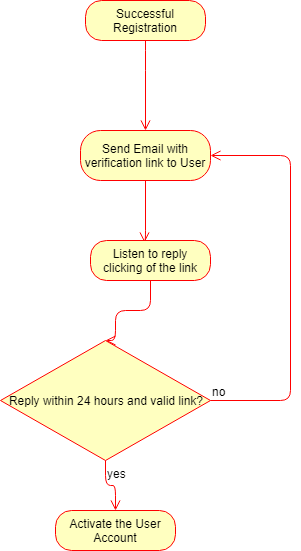

The diagram above was exported from draw.io. Its source (the exported page's mxGraphModel, read from the mxfile embedded in the PNG):
<mxGraphModel dx="1394" dy="796" grid="1" gridSize="10" guides="1" tooltips="1" connect="1" arrows="1" fold="1" page="1" pageScale="1" pageWidth="827" pageHeight="1169" math="0" shadow="0">
  <root>
    <mxCell id="0" />
    <mxCell id="1" parent="0" />
    <mxCell id="q6nmbaMcyYnSGSrijXtt-1" value="Successful Registration" style="rounded=1;whiteSpace=wrap;html=1;arcSize=40;fontColor=#000000;fillColor=#ffffc0;strokeColor=#ff0000;" vertex="1" parent="1">
      <mxGeometry x="115" y="150" width="120" height="40" as="geometry" />
    </mxCell>
    <mxCell id="q6nmbaMcyYnSGSrijXtt-2" value="" style="edgeStyle=orthogonalEdgeStyle;html=1;verticalAlign=bottom;endArrow=open;endSize=8;strokeColor=#ff0000;entryX=0.5;entryY=0;entryDx=0;entryDy=0;exitX=0.5;exitY=1;exitDx=0;exitDy=0;" edge="1" source="q6nmbaMcyYnSGSrijXtt-1" parent="1" target="q6nmbaMcyYnSGSrijXtt-6">
      <mxGeometry relative="1" as="geometry">
        <mxPoint x="170" y="230" as="targetPoint" />
        <Array as="points">
          <mxPoint x="175" y="210" />
          <mxPoint x="175" y="210" />
        </Array>
      </mxGeometry>
    </mxCell>
    <mxCell id="q6nmbaMcyYnSGSrijXtt-6" value="Send Email with verification link to User" style="rounded=1;whiteSpace=wrap;html=1;arcSize=40;fontColor=#000000;fillColor=#ffffc0;strokeColor=#ff0000;" vertex="1" parent="1">
      <mxGeometry x="110" y="280" width="130" height="50" as="geometry" />
    </mxCell>
    <mxCell id="q6nmbaMcyYnSGSrijXtt-7" value="" style="edgeStyle=orthogonalEdgeStyle;html=1;verticalAlign=bottom;endArrow=open;endSize=8;strokeColor=#ff0000;entryX=0.45;entryY=0.05;entryDx=0;entryDy=0;exitX=0.5;exitY=1;exitDx=0;exitDy=0;entryPerimeter=0;" edge="1" source="q6nmbaMcyYnSGSrijXtt-6" parent="1" target="q6nmbaMcyYnSGSrijXtt-13">
      <mxGeometry relative="1" as="geometry">
        <mxPoint x="180" y="370" as="targetPoint" />
        <Array as="points">
          <mxPoint x="175" y="390" />
          <mxPoint x="174" y="390" />
        </Array>
      </mxGeometry>
    </mxCell>
    <mxCell id="q6nmbaMcyYnSGSrijXtt-10" value="Reply within 24 hours and valid link?" style="rhombus;whiteSpace=wrap;html=1;fillColor=#ffffc0;strokeColor=#ff0000;" vertex="1" parent="1">
      <mxGeometry x="30" y="490" width="210" height="120" as="geometry" />
    </mxCell>
    <mxCell id="q6nmbaMcyYnSGSrijXtt-11" value="no" style="edgeStyle=orthogonalEdgeStyle;html=1;align=left;verticalAlign=bottom;endArrow=open;endSize=8;strokeColor=#ff0000;entryX=1;entryY=0.5;entryDx=0;entryDy=0;" edge="1" source="q6nmbaMcyYnSGSrijXtt-10" parent="1" target="q6nmbaMcyYnSGSrijXtt-6">
      <mxGeometry x="-1" relative="1" as="geometry">
        <mxPoint x="350" y="340" as="targetPoint" />
        <Array as="points">
          <mxPoint x="320" y="550" />
          <mxPoint x="320" y="305" />
        </Array>
      </mxGeometry>
    </mxCell>
    <mxCell id="q6nmbaMcyYnSGSrijXtt-12" value="yes" style="edgeStyle=orthogonalEdgeStyle;html=1;align=left;verticalAlign=top;endArrow=open;endSize=8;strokeColor=#ff0000;entryX=0.5;entryY=0;entryDx=0;entryDy=0;" edge="1" source="q6nmbaMcyYnSGSrijXtt-10" parent="1" target="q6nmbaMcyYnSGSrijXtt-18">
      <mxGeometry x="-1" relative="1" as="geometry">
        <mxPoint x="145" y="650" as="targetPoint" />
        <Array as="points" />
      </mxGeometry>
    </mxCell>
    <mxCell id="q6nmbaMcyYnSGSrijXtt-13" value="Listen to reply clicking of the link" style="rounded=1;whiteSpace=wrap;html=1;arcSize=40;fontColor=#000000;fillColor=#ffffc0;strokeColor=#ff0000;" vertex="1" parent="1">
      <mxGeometry x="120" y="390" width="120" height="40" as="geometry" />
    </mxCell>
    <mxCell id="q6nmbaMcyYnSGSrijXtt-14" value="" style="edgeStyle=orthogonalEdgeStyle;html=1;verticalAlign=bottom;endArrow=open;endSize=8;strokeColor=#ff0000;entryX=0.5;entryY=0;entryDx=0;entryDy=0;" edge="1" source="q6nmbaMcyYnSGSrijXtt-13" parent="1" target="q6nmbaMcyYnSGSrijXtt-10">
      <mxGeometry relative="1" as="geometry">
        <mxPoint x="180" y="490" as="targetPoint" />
        <Array as="points">
          <mxPoint x="180" y="460" />
          <mxPoint x="145" y="460" />
        </Array>
      </mxGeometry>
    </mxCell>
    <mxCell id="q6nmbaMcyYnSGSrijXtt-18" value="Activate the User Account" style="rounded=1;whiteSpace=wrap;html=1;arcSize=40;fontColor=#000000;fillColor=#ffffc0;strokeColor=#ff0000;" vertex="1" parent="1">
      <mxGeometry x="85" y="660" width="120" height="40" as="geometry" />
    </mxCell>
  </root>
</mxGraphModel>